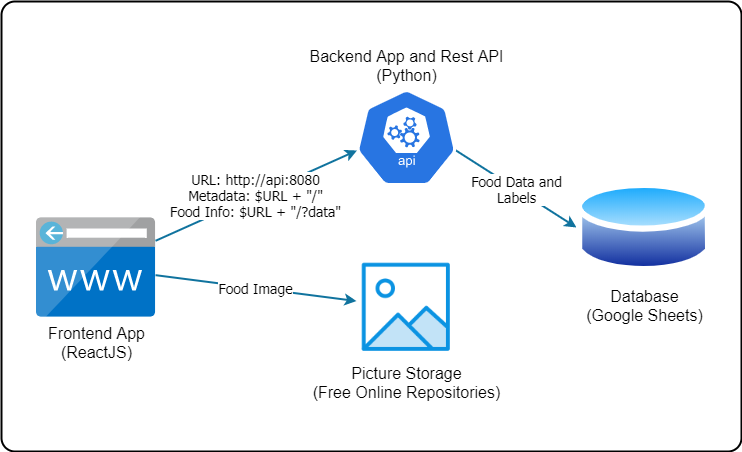

The diagram above was exported from draw.io. Its source (the exported page's mxGraphModel, read from the mxfile embedded in the PNG):
<mxGraphModel dx="1422" dy="794" grid="1" gridSize="10" guides="1" tooltips="1" connect="1" arrows="1" fold="1" page="1" pageScale="1" pageWidth="827" pageHeight="583" math="0" shadow="0">
  <root>
    <mxCell id="0" />
    <mxCell id="1" parent="0" />
    <mxCell id="FNS54GikTaBBTmz5pJ7u-31" value="" style="rounded=1;whiteSpace=wrap;html=1;strokeWidth=2;fontFamily=Tahoma;fontSize=14;arcSize=3;" vertex="1" parent="1">
      <mxGeometry x="40" y="70" width="740" height="450" as="geometry" />
    </mxCell>
    <mxCell id="FNS54GikTaBBTmz5pJ7u-30" value="Food Data and&lt;br&gt;Labels" style="rounded=0;orthogonalLoop=1;jettySize=auto;html=1;strokeWidth=2;fontFamily=Tahoma;fontSize=14;entryX=0;entryY=0.5;entryDx=0;entryDy=0;strokeColor=#10739e;fillColor=#b1ddf0;exitX=0.995;exitY=0.63;exitDx=0;exitDy=0;exitPerimeter=0;" edge="1" parent="1" source="FNS54GikTaBBTmz5pJ7u-4" target="FNS54GikTaBBTmz5pJ7u-5">
      <mxGeometry relative="1" as="geometry">
        <mxPoint x="588" y="256" as="targetPoint" />
      </mxGeometry>
    </mxCell>
    <mxCell id="FNS54GikTaBBTmz5pJ7u-4" value="Backend App and Rest API&lt;br style=&quot;font-size: 16px&quot;&gt;(Python)" style="html=1;dashed=0;whitespace=wrap;fillColor=#2875E2;strokeColor=#ffffff;points=[[0.005,0.63,0],[0.1,0.2,0],[0.9,0.2,0],[0.5,0,0],[0.995,0.63,0],[0.72,0.99,0],[0.5,1,0],[0.28,0.99,0]];shape=mxgraph.kubernetes.icon;prIcon=api;labelPosition=center;verticalLabelPosition=top;align=center;verticalAlign=bottom;fontSize=16;" vertex="1" parent="1">
      <mxGeometry x="395" y="156" width="100" height="100" as="geometry" />
    </mxCell>
    <mxCell id="FNS54GikTaBBTmz5pJ7u-5" value="Database&lt;br style=&quot;font-size: 16px;&quot;&gt;(Google Sheets)" style="aspect=fixed;perimeter=ellipsePerimeter;html=1;align=center;shadow=0;dashed=0;spacingTop=3;image;image=img/lib/active_directory/database.svg;fontSize=16;" vertex="1" parent="1">
      <mxGeometry x="615" y="246" width="135.14" height="100" as="geometry" />
    </mxCell>
    <mxCell id="FNS54GikTaBBTmz5pJ7u-19" value="Frontend App&lt;br style=&quot;font-size: 16px;&quot;&gt;(ReactJS)" style="aspect=fixed;html=1;points=[];align=center;image;fontSize=16;image=img/lib/mscae/CustomDomain.svg;" vertex="1" parent="1">
      <mxGeometry x="75" y="286" width="119.05" height="100" as="geometry" />
    </mxCell>
    <mxCell id="FNS54GikTaBBTmz5pJ7u-20" value="Picture Storage&lt;br style=&quot;font-size: 16px;&quot;&gt;(Free Online Repositories)" style="shape=image;html=1;verticalAlign=top;verticalLabelPosition=bottom;labelBackgroundColor=#ffffff;imageAspect=0;aspect=fixed;image=https://cdn4.iconfinder.com/data/icons/twitter-28/512/159_Twitter_Image_Picture-128.png;fontSize=16;" vertex="1" parent="1">
      <mxGeometry x="395" y="326" width="100" height="100" as="geometry" />
    </mxCell>
    <mxCell id="FNS54GikTaBBTmz5pJ7u-25" value="URL: http://api:8080&lt;br&gt;Metadata: $URL + &quot;/&quot;&lt;br style=&quot;font-size: 14px&quot;&gt;Food Info: $URL + &quot;/?data&quot;" style="endArrow=classic;html=1;fontFamily=Tahoma;fontSize=14;entryX=0.005;entryY=0.63;entryDx=0;entryDy=0;entryPerimeter=0;strokeWidth=2;fillColor=#b1ddf0;strokeColor=#10739e;" edge="1" parent="1" source="FNS54GikTaBBTmz5pJ7u-19" target="FNS54GikTaBBTmz5pJ7u-4">
      <mxGeometry width="50" height="50" relative="1" as="geometry">
        <mxPoint x="155" y="506" as="sourcePoint" />
        <mxPoint x="155" y="646" as="targetPoint" />
      </mxGeometry>
    </mxCell>
    <mxCell id="FNS54GikTaBBTmz5pJ7u-27" value="Food Image" style="endArrow=classic;html=1;fontFamily=Tahoma;fontSize=14;strokeWidth=2;fillColor=#b1ddf0;strokeColor=#10739e;" edge="1" parent="1" source="FNS54GikTaBBTmz5pJ7u-19" target="FNS54GikTaBBTmz5pJ7u-20">
      <mxGeometry width="50" height="50" relative="1" as="geometry">
        <mxPoint x="494.5" y="299" as="sourcePoint" />
        <mxPoint x="655.1997009458439" y="289.8412889811581" as="targetPoint" />
      </mxGeometry>
    </mxCell>
  </root>
</mxGraphModel>